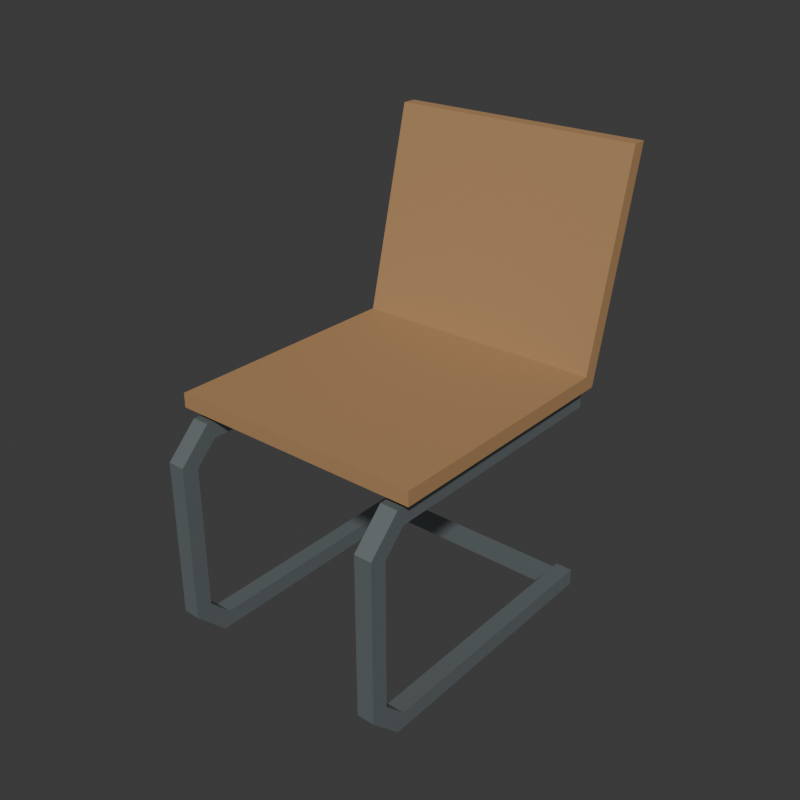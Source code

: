 # Source: source.blend  (saved by Blender 4.3.34; exported with 4.5.12 LTS)
import bpy
from mathutils import Matrix  # noqa: F401  (used for matrix-valued properties, if any)

bpy.ops.wm.read_factory_settings(use_empty=True)
scene = bpy.context.scene
scene.name = 'Scene'

# ---- collections
col_collection = bpy.data.collections.new('Collection'); scene.collection.children.link(col_collection)

# ---- materials (node trees are filled in below, after node groups)
mat_warmmaplewholeseatback = bpy.data.materials.new('WarmMapleWholeSeatBack')
mat_warmmaplewholeseatback.diffuse_color = (0.43, 0.245, 0.11, 1.0)
mat_satinreturnframesteel = bpy.data.materials.new('SatinReturnFrameSteel')
mat_satinreturnframesteel.diffuse_color = (0.32, 0.37, 0.38, 1.0)
mat_darkfixedseatmounts = bpy.data.materials.new('DarkFixedSeatMounts')
mat_darkfixedseatmounts.diffuse_color = (0.045, 0.065, 0.06, 1.0)

# ---- material node trees
mat_warmmaplewholeseatback.use_nodes = True; mat_warmmaplewholeseatback.node_tree.nodes.clear()
_N = mat_warmmaplewholeseatback.node_tree.nodes; _L = mat_warmmaplewholeseatback.node_tree.links
n0 = _N.new('ShaderNodeBsdfPrincipled'); n0.name = 'Principled BSDF'; n0.location = (10, 300)
n0.inputs[0].default_value = (0.43, 0.245, 0.11, 1.0)
n0.inputs[2].default_value = 0.75
n1 = _N.new('ShaderNodeOutputMaterial'); n1.name = 'Material Output'; n1.location = (300, 300)
_L.new(n0.outputs[0], n1.inputs[0])
n1.is_active_output = True
mat_satinreturnframesteel.use_nodes = True; mat_satinreturnframesteel.node_tree.nodes.clear()
_N = mat_satinreturnframesteel.node_tree.nodes; _L = mat_satinreturnframesteel.node_tree.links
n0 = _N.new('ShaderNodeBsdfPrincipled'); n0.name = 'Principled BSDF'; n0.location = (10, 300)
n0.inputs[0].default_value = (0.32, 0.37, 0.38, 1.0)
n0.inputs[1].default_value = 0.68
n0.inputs[2].default_value = 0.42
n1 = _N.new('ShaderNodeOutputMaterial'); n1.name = 'Material Output'; n1.location = (300, 300)
_L.new(n0.outputs[0], n1.inputs[0])
n1.is_active_output = True
mat_darkfixedseatmounts.use_nodes = True; mat_darkfixedseatmounts.node_tree.nodes.clear()
_N = mat_darkfixedseatmounts.node_tree.nodes; _L = mat_darkfixedseatmounts.node_tree.links
n0 = _N.new('ShaderNodeBsdfPrincipled'); n0.name = 'Principled BSDF'; n0.location = (10, 300)
n0.inputs[0].default_value = (0.045, 0.065, 0.06, 1.0)
n0.inputs[1].default_value = 0.1
n0.inputs[2].default_value = 0.7
n1 = _N.new('ShaderNodeOutputMaterial'); n1.name = 'Material Output'; n1.location = (300, 300)
_L.new(n0.outputs[0], n1.inputs[0])
n1.is_active_output = True

# ---- world
world_world = bpy.data.worlds.new('World'); scene.world = world_world
world_world.use_nodes = True; world_world.node_tree.nodes.clear()
_N = world_world.node_tree.nodes; _L = world_world.node_tree.links
n0 = _N.new('ShaderNodeOutputWorld'); n0.name = 'World Output'; n0.location = (300, 300)
n1 = _N.new('ShaderNodeBackground'); n1.name = 'Background'; n1.location = (10, 300)
n1.inputs[0].default_value = (0.05088, 0.05088, 0.05088, 1.0)
_L.new(n1.outputs[0], n0.inputs[0])
n0.is_active_output = True
world_world.color = (0.05088, 0.05088, 0.05088)
world_world.sun_shadow_jitter_overblur = 0.0

# ---- meshes
me_leftwholereturncantileverframemesh = bpy.data.meshes.new('LeftWholeReturnCantileverFrameMesh')
me_leftwholereturncantileverframemesh.from_pydata([(-0.243, 0.2725, 0.035), (-0.243, -0.2825, 0.035), (-0.243, -0.3275, 0.08), (-0.243, -0.3275, 0.385), (-0.243, -0.2825, 0.43), (-0.243, 0.2525, 0.43), (-0.243, 0.2525, 0.465), (-0.243, -0.2975, 0.465), (-0.243, -0.3625, 0.4), (-0.243, -0.3625, 0.065), (-0.243, -0.2975, 0.0), (-0.243, 0.2725, 0.0), (-0.207, 0.2725, 0.035), (-0.207, -0.2825, 0.035), (-0.207, -0.3275, 0.08), (-0.207, -0.3275, 0.385), (-0.207, -0.2825, 0.43), (-0.207, 0.2525, 0.43), (-0.207, 0.2525, 0.465), (-0.207, -0.2975, 0.465), (-0.207, -0.3625, 0.4), (-0.207, -0.3625, 0.065), (-0.207, -0.2975, 0.0), (-0.207, 0.2725, 0.0)], [], [(11, 1, 0), (13, 23, 12), (4, 6, 5), (18, 16, 17), (4, 7, 6), (19, 16, 18), (3, 7, 4), (19, 15, 16), (3, 8, 7), (20, 15, 19), (2, 8, 3), (20, 14, 15), (2, 9, 8), (21, 14, 20), (1, 9, 2), (21, 13, 14), (1, 10, 9), (22, 13, 21), (1, 11, 10), (23, 13, 22), (0, 1, 13), (0, 13, 12), (1, 2, 14), (1, 14, 13), (2, 3, 15), (2, 15, 14), (3, 4, 16), (3, 16, 15), (4, 5, 17), (4, 17, 16), (5, 6, 18), (5, 18, 17), (6, 7, 19), (6, 19, 18), (7, 8, 20), (7, 20, 19), (8, 9, 21), (8, 21, 20), (9, 10, 22), (9, 22, 21), (10, 11, 23), (10, 23, 22), (11, 0, 12), (11, 12, 23)])
me_leftwholereturncantileverframemesh.polygons.foreach_set('material_index', [1, 1, 1, 1, 1, 1, 1, 1, 1, 1, 1, 1, 1, 1, 1, 1, 1, 1, 1, 1, 1, 1, 1, 1, 1, 1, 1, 1, 1, 1, 1, 1, 1, 1, 1, 1, 1, 1, 1, 1, 1, 1, 1, 1])
me_leftwholereturncantileverframemesh.materials.append(mat_warmmaplewholeseatback)
me_leftwholereturncantileverframemesh.materials.append(mat_satinreturnframesteel)
me_leftwholereturncantileverframemesh.materials.append(mat_darkfixedseatmounts)
me_leftwholereturncantileverframemesh.update()
me_leftfrontfixedseatmountmesh = bpy.data.meshes.new('LeftFrontFixedSeatMountMesh')
me_leftfrontfixedseatmountmesh.from_pydata([(-0.247, -0.2625, 0.465), (-0.203, -0.2625, 0.465), (-0.247, -0.1725, 0.465), (-0.203, -0.1725, 0.465), (-0.247, -0.2625, 0.48), (-0.203, -0.2625, 0.48), (-0.247, -0.1725, 0.48), (-0.203, -0.1725, 0.48)], [], [(0, 2, 3), (0, 3, 1), (4, 5, 7), (4, 7, 6), (0, 1, 5), (0, 5, 4), (2, 6, 7), (2, 7, 3), (0, 4, 6), (0, 6, 2), (1, 3, 7), (1, 7, 5)])
me_leftfrontfixedseatmountmesh.polygons.foreach_set('material_index', [2, 2, 2, 2, 2, 2, 2, 2, 2, 2, 2, 2])
me_leftfrontfixedseatmountmesh.materials.append(mat_warmmaplewholeseatback)
me_leftfrontfixedseatmountmesh.materials.append(mat_satinreturnframesteel)
me_leftfrontfixedseatmountmesh.materials.append(mat_darkfixedseatmounts)
me_leftfrontfixedseatmountmesh.update()
me_leftrearfixedseatmountmesh = bpy.data.meshes.new('LeftRearFixedSeatMountMesh')
me_leftrearfixedseatmountmesh.from_pydata([(-0.247, 0.1475, 0.465), (-0.203, 0.1475, 0.465), (-0.247, 0.2375, 0.465), (-0.203, 0.2375, 0.465), (-0.247, 0.1475, 0.48), (-0.203, 0.1475, 0.48), (-0.247, 0.2375, 0.48), (-0.203, 0.2375, 0.48)], [], [(0, 2, 3), (0, 3, 1), (4, 5, 7), (4, 7, 6), (0, 1, 5), (0, 5, 4), (2, 6, 7), (2, 7, 3), (0, 4, 6), (0, 6, 2), (1, 3, 7), (1, 7, 5)])
me_leftrearfixedseatmountmesh.polygons.foreach_set('material_index', [2, 2, 2, 2, 2, 2, 2, 2, 2, 2, 2, 2])
me_leftrearfixedseatmountmesh.materials.append(mat_warmmaplewholeseatback)
me_leftrearfixedseatmountmesh.materials.append(mat_satinreturnframesteel)
me_leftrearfixedseatmountmesh.materials.append(mat_darkfixedseatmounts)
me_leftrearfixedseatmountmesh.update()
me_rightwholereturncantileverframemesh = bpy.data.meshes.new('RightWholeReturnCantileverFrameMesh')
me_rightwholereturncantileverframemesh.from_pydata([(0.207, 0.2725, 0.035), (0.207, -0.2825, 0.035), (0.207, -0.3275, 0.08), (0.207, -0.3275, 0.385), (0.207, -0.2825, 0.43), (0.207, 0.2525, 0.43), (0.207, 0.2525, 0.465), (0.207, -0.2975, 0.465), (0.207, -0.3625, 0.4), (0.207, -0.3625, 0.065), (0.207, -0.2975, 0.0), (0.207, 0.2725, 0.0), (0.243, 0.2725, 0.035), (0.243, -0.2825, 0.035), (0.243, -0.3275, 0.08), (0.243, -0.3275, 0.385), (0.243, -0.2825, 0.43), (0.243, 0.2525, 0.43), (0.243, 0.2525, 0.465), (0.243, -0.2975, 0.465), (0.243, -0.3625, 0.4), (0.243, -0.3625, 0.065), (0.243, -0.2975, 0.0), (0.243, 0.2725, 0.0)], [], [(11, 1, 0), (13, 23, 12), (4, 6, 5), (18, 16, 17), (4, 7, 6), (19, 16, 18), (3, 7, 4), (19, 15, 16), (3, 8, 7), (20, 15, 19), (2, 8, 3), (20, 14, 15), (2, 9, 8), (21, 14, 20), (1, 9, 2), (21, 13, 14), (1, 10, 9), (22, 13, 21), (1, 11, 10), (23, 13, 22), (0, 1, 13), (0, 13, 12), (1, 2, 14), (1, 14, 13), (2, 3, 15), (2, 15, 14), (3, 4, 16), (3, 16, 15), (4, 5, 17), (4, 17, 16), (5, 6, 18), (5, 18, 17), (6, 7, 19), (6, 19, 18), (7, 8, 20), (7, 20, 19), (8, 9, 21), (8, 21, 20), (9, 10, 22), (9, 22, 21), (10, 11, 23), (10, 23, 22), (11, 0, 12), (11, 12, 23)])
me_rightwholereturncantileverframemesh.polygons.foreach_set('material_index', [1, 1, 1, 1, 1, 1, 1, 1, 1, 1, 1, 1, 1, 1, 1, 1, 1, 1, 1, 1, 1, 1, 1, 1, 1, 1, 1, 1, 1, 1, 1, 1, 1, 1, 1, 1, 1, 1, 1, 1, 1, 1, 1, 1])
me_rightwholereturncantileverframemesh.materials.append(mat_warmmaplewholeseatback)
me_rightwholereturncantileverframemesh.materials.append(mat_satinreturnframesteel)
me_rightwholereturncantileverframemesh.materials.append(mat_darkfixedseatmounts)
me_rightwholereturncantileverframemesh.update()
me_rightfrontfixedseatmountmesh = bpy.data.meshes.new('RightFrontFixedSeatMountMesh')
me_rightfrontfixedseatmountmesh.from_pydata([(0.203, -0.2625, 0.465), (0.247, -0.2625, 0.465), (0.203, -0.1725, 0.465), (0.247, -0.1725, 0.465), (0.203, -0.2625, 0.48), (0.247, -0.2625, 0.48), (0.203, -0.1725, 0.48), (0.247, -0.1725, 0.48)], [], [(0, 2, 3), (0, 3, 1), (4, 5, 7), (4, 7, 6), (0, 1, 5), (0, 5, 4), (2, 6, 7), (2, 7, 3), (0, 4, 6), (0, 6, 2), (1, 3, 7), (1, 7, 5)])
me_rightfrontfixedseatmountmesh.polygons.foreach_set('material_index', [2, 2, 2, 2, 2, 2, 2, 2, 2, 2, 2, 2])
me_rightfrontfixedseatmountmesh.materials.append(mat_warmmaplewholeseatback)
me_rightfrontfixedseatmountmesh.materials.append(mat_satinreturnframesteel)
me_rightfrontfixedseatmountmesh.materials.append(mat_darkfixedseatmounts)
me_rightfrontfixedseatmountmesh.update()
me_rightrearfixedseatmountmesh = bpy.data.meshes.new('RightRearFixedSeatMountMesh')
me_rightrearfixedseatmountmesh.from_pydata([(0.203, 0.1475, 0.465), (0.247, 0.1475, 0.465), (0.203, 0.2375, 0.465), (0.247, 0.2375, 0.465), (0.203, 0.1475, 0.48), (0.247, 0.1475, 0.48), (0.203, 0.2375, 0.48), (0.247, 0.2375, 0.48)], [], [(0, 2, 3), (0, 3, 1), (4, 5, 7), (4, 7, 6), (0, 1, 5), (0, 5, 4), (2, 6, 7), (2, 7, 3), (0, 4, 6), (0, 6, 2), (1, 3, 7), (1, 7, 5)])
me_rightrearfixedseatmountmesh.polygons.foreach_set('material_index', [2, 2, 2, 2, 2, 2, 2, 2, 2, 2, 2, 2])
me_rightrearfixedseatmountmesh.materials.append(mat_warmmaplewholeseatback)
me_rightrearfixedseatmountmesh.materials.append(mat_satinreturnframesteel)
me_rightrearfixedseatmountmesh.materials.append(mat_darkfixedseatmounts)
me_rightrearfixedseatmountmesh.update()
me_wholereargroundreturncrosstiemesh = bpy.data.meshes.new('WholeRearGroundReturnCrossTieMesh')
me_wholereargroundreturncrosstiemesh.from_pydata([(-0.225, 0.2275, 0.006), (0.225, 0.2275, 0.006), (-0.225, 0.2625, 0.006), (0.225, 0.2625, 0.006), (-0.225, 0.2275, 0.032), (0.225, 0.2275, 0.032), (-0.225, 0.2625, 0.032), (0.225, 0.2625, 0.032)], [], [(0, 2, 3), (0, 3, 1), (4, 5, 7), (4, 7, 6), (0, 1, 5), (0, 5, 4), (2, 6, 7), (2, 7, 3), (0, 4, 6), (0, 6, 2), (1, 3, 7), (1, 7, 5)])
me_wholereargroundreturncrosstiemesh.polygons.foreach_set('material_index', [1, 1, 1, 1, 1, 1, 1, 1, 1, 1, 1, 1])
me_wholereargroundreturncrosstiemesh.materials.append(mat_warmmaplewholeseatback)
me_wholereargroundreturncrosstiemesh.materials.append(mat_satinreturnframesteel)
me_wholereargroundreturncrosstiemesh.materials.append(mat_darkfixedseatmounts)
me_wholereargroundreturncrosstiemesh.update()
me_wholecontinuousseatandbackshellmesh = bpy.data.meshes.new('WholeContinuousSeatAndBackShellMesh')
me_wholecontinuousseatandbackshellmesh.from_pydata([(-0.265, -0.2975, 0.48), (-0.265, 0.2525, 0.48), (-0.265, 0.3625, 0.93), (-0.265, 0.3325, 0.93), (-0.265, 0.2275, 0.51), (-0.265, -0.2975, 0.51), (0.265, -0.2975, 0.48), (0.265, 0.2525, 0.48), (0.265, 0.3625, 0.93), (0.265, 0.3325, 0.93), (0.265, 0.2275, 0.51), (0.265, -0.2975, 0.51)], [], [(5, 1, 0), (7, 11, 6), (1, 3, 2), (9, 7, 8), (1, 4, 3), (10, 7, 9), (1, 5, 4), (11, 7, 10), (0, 1, 7), (0, 7, 6), (1, 2, 8), (1, 8, 7), (2, 3, 9), (2, 9, 8), (3, 4, 10), (3, 10, 9), (4, 5, 11), (4, 11, 10), (5, 0, 6), (5, 6, 11)])
me_wholecontinuousseatandbackshellmesh.materials.append(mat_warmmaplewholeseatback)
me_wholecontinuousseatandbackshellmesh.materials.append(mat_satinreturnframesteel)
me_wholecontinuousseatandbackshellmesh.materials.append(mat_darkfixedseatmounts)
me_wholecontinuousseatandbackshellmesh.update()

# ---- objects
ob_leftwholereturncantileverframe = bpy.data.objects.new('LeftWholeReturnCantileverFrame', me_leftwholereturncantileverframemesh)
ob_leftfrontfixedseatmount = bpy.data.objects.new('LeftFrontFixedSeatMount', me_leftfrontfixedseatmountmesh)
ob_leftrearfixedseatmount = bpy.data.objects.new('LeftRearFixedSeatMount', me_leftrearfixedseatmountmesh)
ob_rightwholereturncantileverframe = bpy.data.objects.new('RightWholeReturnCantileverFrame', me_rightwholereturncantileverframemesh)
ob_rightfrontfixedseatmount = bpy.data.objects.new('RightFrontFixedSeatMount', me_rightfrontfixedseatmountmesh)
ob_rightrearfixedseatmount = bpy.data.objects.new('RightRearFixedSeatMount', me_rightrearfixedseatmountmesh)
ob_wholereargroundreturncrosstie = bpy.data.objects.new('WholeRearGroundReturnCrossTie', me_wholereargroundreturncrosstiemesh)
ob_wholecontinuousseatandbackshell = bpy.data.objects.new('WholeContinuousSeatAndBackShell', me_wholecontinuousseatandbackshellmesh)

# ---- transforms, parenting, visibility, modifiers, constraints
ob_leftwholereturncantileverframe.location = (0.0, 0.0, 0.0)
ob_leftfrontfixedseatmount.location = (0.0, 0.0, 0.0)
ob_leftrearfixedseatmount.location = (0.0, 0.0, 0.0)
ob_rightwholereturncantileverframe.location = (0.0, 0.0, 0.0)
ob_rightfrontfixedseatmount.location = (0.0, 0.0, 0.0)
ob_rightrearfixedseatmount.location = (0.0, 0.0, 0.0)
ob_wholereargroundreturncrosstie.location = (0.0, 0.0, 0.0)
ob_wholecontinuousseatandbackshell.location = (0.0, 0.0, 0.0)

# ---- collection membership
scene.collection.objects.link(ob_leftwholereturncantileverframe)
scene.collection.objects.link(ob_leftfrontfixedseatmount)
scene.collection.objects.link(ob_leftrearfixedseatmount)
scene.collection.objects.link(ob_rightwholereturncantileverframe)
scene.collection.objects.link(ob_rightfrontfixedseatmount)
scene.collection.objects.link(ob_rightrearfixedseatmount)
scene.collection.objects.link(ob_wholereargroundreturncrosstie)
scene.collection.objects.link(ob_wholecontinuousseatandbackshell)

# ---- scene / render settings (as saved in the file)
scene.frame_start = 1; scene.frame_end = 250; scene.frame_set(1)
scene.render.engine = 'CYCLES'
scene.render.resolution_x = 640
scene.render.resolution_y = 640
scene.render.use_compositing = False
scene.cycles.use_denoising = False
scene.cycles.samples = 128
scene.cycles.use_adaptive_sampling = False
bpy.context.view_layer.update()

# ---- added for rendering (the .blend has no active camera and no usable light): camera, sun
cam_auto = bpy.data.cameras.new('AutoCamera')
cam_auto.lens = 50.0
cam_auto.sensor_width = 36.0
cam_auto.clip_end = 1000.0
ob_auto_camera = bpy.data.objects.new('AutoCamera', cam_auto)
scene.collection.objects.link(ob_auto_camera)
ob_auto_camera.location = (1.19616, -1.4354, 1.42193)
ob_auto_camera.rotation_euler = (1.09748, -7.21219e-08, 0.694738)
scene.camera = ob_auto_camera
light_auto_sun = bpy.data.lights.new('AutoSun', 'SUN')
light_auto_sun.energy = 3.0
light_auto_sun.angle = 0.0523599
ob_auto_sun = bpy.data.objects.new('AutoSun', light_auto_sun)
scene.collection.objects.link(ob_auto_sun)
ob_auto_sun.rotation_euler = (0.872665, 0.174533, 0.523599)
bpy.context.view_layer.update()
